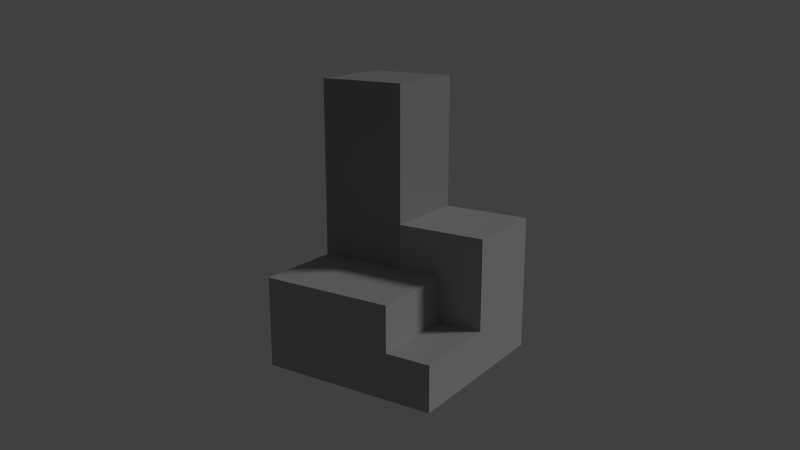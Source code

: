 # Source: buildingSample.blend  (saved by Blender 2.76.0; exported with 4.5.12 LTS)
import bpy
from mathutils import Matrix  # noqa: F401  (used for matrix-valued properties, if any)

bpy.ops.wm.read_factory_settings(use_empty=True)
scene = bpy.context.scene
scene.name = 'Scene'

# ---- collections
col_collection_1 = bpy.data.collections.new('Collection 1'); scene.collection.children.link(col_collection_1)

# ---- materials (node trees are filled in below, after node groups)
mat_concrete_4 = bpy.data.materials.new('Concrete.4')
mat_concrete_4.alpha_threshold = 0.0
mat_concrete_4.use_transparent_shadow = False
mat_concrete_4.diffuse_color = (0.4, 0.4, 0.4, 1.0)
mat_concrete_4.roughness = 0.5
mat_concrete_3 = bpy.data.materials.new('Concrete.3')
mat_concrete_3.alpha_threshold = 0.0
mat_concrete_3.use_transparent_shadow = False
mat_concrete_3.diffuse_color = (0.3, 0.3, 0.3, 1.0)
mat_concrete_3.roughness = 0.5

# ---- material node trees

# ---- world
world_world = bpy.data.worlds.new('World'); scene.world = world_world
world_world.color = (0.05088, 0.05088, 0.05088)
world_world.use_sun_shadow = False
world_world.sun_shadow_jitter_overblur = 0.0
world_world.cycles.sampling_method = 'MANUAL'
world_world.cycles.sample_map_resolution = 256

# ---- cameras
cam_camera_001 = bpy.data.cameras.new('Camera.001')
cam_camera_001.clip_end = 100.0
cam_camera_001.lens = 35.0
cam_camera_001.sensor_width = 32.0
cam_camera_001.sensor_height = 18.0
cam_camera_001.display_size = 2.0
cam_camera_001.dof.focus_distance = 0.0
cam_camera_001.dof.aperture_fstop = 128.0
cam_camera_001.dof.aperture_blades = 6

# ---- lights
light_sun_001 = bpy.data.lights.new('Sun.001', 'SUN')
light_sun_001.transmission_factor = 0.0
light_sun_001.angle = 0.1993
light_sun_001.energy = 1.0
light_sun_001.shadow_buffer_clip_start = 0.5
light_sun_001.shadow_soft_size = 0.1
light_sun_001.shadow_cascade_max_distance = 1000.0
light_sun_001.cycles.use_multiple_importance_sampling = False

# ---- meshes
me_cube_007 = bpy.data.meshes.new('Cube.007')
me_cube_007.from_pydata([(-1.0, -1.0, -1.0), (-1.0, -1.0, 1.0), (-1.0, 1.0, -1.0), (-1.0, 1.0, 1.0), (1.0, -1.0, -1.0), (1.0, -1.0, 1.0), (1.0, 1.0, -1.0), (1.0, 1.0, 1.0)], [], [(1, 3, 2, 0), (3, 7, 6, 2), (7, 5, 4, 6), (5, 1, 0, 4), (0, 2, 6, 4), (5, 7, 3, 1)])
me_cube_007.materials.append(mat_concrete_4)
me_cube_007.use_remesh_preserve_volume = False
me_cube_007.use_remesh_preserve_attributes = False
me_cube_007.use_mirror_vertex_groups = False
me_cube_007.update()
me_cube_006 = bpy.data.meshes.new('Cube.006')
me_cube_006.from_pydata([(-1.0, -1.0, -1.0), (-1.0, -1.0, 1.0), (-1.0, 1.0, -1.0), (-1.0, 1.0, 1.0), (1.0, -1.0, -1.0), (1.0, -1.0, 1.0), (1.0, 1.0, -1.0), (1.0, 1.0, 1.0)], [], [(1, 3, 2, 0), (3, 7, 6, 2), (7, 5, 4, 6), (5, 1, 0, 4), (0, 2, 6, 4), (5, 7, 3, 1)])
me_cube_006.materials.append(mat_concrete_4)
me_cube_006.use_remesh_preserve_volume = False
me_cube_006.use_remesh_preserve_attributes = False
me_cube_006.use_mirror_vertex_groups = False
me_cube_006.update()
me_cube_005 = bpy.data.meshes.new('Cube.005')
me_cube_005.from_pydata([(-1.0, -1.0, -1.0), (-1.0, -1.0, 1.0), (-1.0, 1.0, -1.0), (-1.0, 1.0, 1.0), (1.0, -1.0, -1.0), (1.0, -1.0, 1.0), (1.0, 1.0, -1.0), (1.0, 1.0, 1.0)], [], [(1, 3, 2, 0), (3, 7, 6, 2), (7, 5, 4, 6), (5, 1, 0, 4), (0, 2, 6, 4), (5, 7, 3, 1)])
me_cube_005.materials.append(mat_concrete_4)
me_cube_005.use_remesh_preserve_volume = False
me_cube_005.use_remesh_preserve_attributes = False
me_cube_005.use_mirror_vertex_groups = False
me_cube_005.update()
me_cube_004 = bpy.data.meshes.new('Cube.004')
me_cube_004.from_pydata([(-1.0, -1.0, -1.0), (-1.0, -1.0, 1.0), (-1.0, 1.0, -1.0), (-1.0, 1.0, 1.0), (1.0, -1.0, -1.0), (1.0, -1.0, 1.0), (1.0, 1.0, -1.0), (1.0, 1.0, 1.0)], [], [(1, 3, 2, 0), (3, 7, 6, 2), (7, 5, 4, 6), (5, 1, 0, 4), (0, 2, 6, 4), (5, 7, 3, 1)])
me_cube_004.materials.append(mat_concrete_3)
me_cube_004.use_remesh_preserve_volume = False
me_cube_004.use_remesh_preserve_attributes = False
me_cube_004.use_mirror_vertex_groups = False
me_cube_004.update()

# ---- objects
ob_camera = bpy.data.objects.new('Camera', cam_camera_001)
ob_house = bpy.data.objects.new('House', None)
ob_house_block = bpy.data.objects.new('House.block', me_cube_007)
ob_building = bpy.data.objects.new('Building', None)
ob_building_block = bpy.data.objects.new('Building.block', me_cube_006)
ob_block = bpy.data.objects.new('Block', None)
ob_block_block = bpy.data.objects.new('Block.block', me_cube_005)
ob_tower = bpy.data.objects.new('Tower', None)
ob_tower_block = bpy.data.objects.new('Tower.block', me_cube_004)
ob_sun = bpy.data.objects.new('Sun', light_sun_001)

# ---- transforms, parenting, visibility, modifiers, constraints
ob_camera.location = (15.0, 10.0, 8.0)
ob_camera.rotation_euler = (1.3, -3.03e-10, 2.159)
ob_camera.lineart.crease_threshold = 0.0
ob_house.location = (2.0, 1.0, 0.0)
ob_house.rotation_euler = (0.0, 0.0, 1.571)
ob_house.empty_image_offset = (0.0, 0.0)
ob_house.lineart.crease_threshold = 0.0
ob_house_block.parent = ob_house
ob_house_block.location = (0.5, 1.0, 0.5)
ob_house_block.scale = (0.5, 1.0, 0.5)
ob_house_block.lineart.crease_threshold = 0.0
ob_building.location = (0.0, -2.0, 0.0)
ob_building.empty_image_offset = (0.0, 0.0)
ob_building.lineart.crease_threshold = 0.0
ob_building_block.parent = ob_building
ob_building_block.location = (1.0, 1.5, 1.0)
ob_building_block.scale = (1.0, 1.5, 1.0)
ob_building_block.lineart.crease_threshold = 0.0
ob_block.location = (-2.0, 0.0, 0.0)
ob_block.empty_image_offset = (0.0, 0.0)
ob_block.lineart.crease_threshold = 0.0
ob_block_block.parent = ob_block
ob_block_block.location = (1.0, 1.0, 1.5)
ob_block_block.scale = (1.0, 1.0, 1.5)
ob_block_block.lineart.crease_threshold = 0.0
ob_tower.location = (-2.0, -2.0, 0.0)
ob_tower.empty_image_offset = (0.0, 0.0)
ob_tower.lineart.crease_threshold = 0.0
ob_tower_block.parent = ob_tower
ob_tower_block.location = (1.0, 1.0, 3.0)
ob_tower_block.scale = (1.0, 1.0, 3.0)
ob_tower_block.lineart.crease_threshold = 0.0
ob_sun.location = (-5.0, 5.0, 5.0)
ob_sun.rotation_euler = (-0.7, -0.7, 0.0)
ob_sun.lineart.crease_threshold = 0.0

# ---- collection membership
col_collection_1.objects.link(ob_camera)
col_collection_1.objects.link(ob_house)
col_collection_1.objects.link(ob_house_block)
col_collection_1.objects.link(ob_building)
col_collection_1.objects.link(ob_building_block)
col_collection_1.objects.link(ob_block)
col_collection_1.objects.link(ob_block_block)
col_collection_1.objects.link(ob_tower)
col_collection_1.objects.link(ob_tower_block)
col_collection_1.objects.link(ob_sun)

# ---- scene / render settings (as saved in the file)
scene.camera = ob_camera
scene.frame_start = 1; scene.frame_end = 250; scene.frame_set(7)
scene.render.engine = 'BLENDER_EEVEE_NEXT'
scene.render.resolution_percentage = 50
scene.render.dither_intensity = 0.0
scene.cycles.use_denoising = False
scene.cycles.samples = 10
scene.cycles.sampling_pattern = 'TABULATED_SOBOL'
scene.cycles.light_sampling_threshold = 0.0
scene.cycles.use_adaptive_sampling = False
scene.cycles.use_light_tree = False
scene.cycles.blur_glossy = 0.0
scene.cycles.pixel_filter_type = 'GAUSSIAN'
scene.cycles.sample_clamp_indirect = 0.0
scene.view_settings.view_transform = 'Standard'
bpy.context.view_layer.update()
